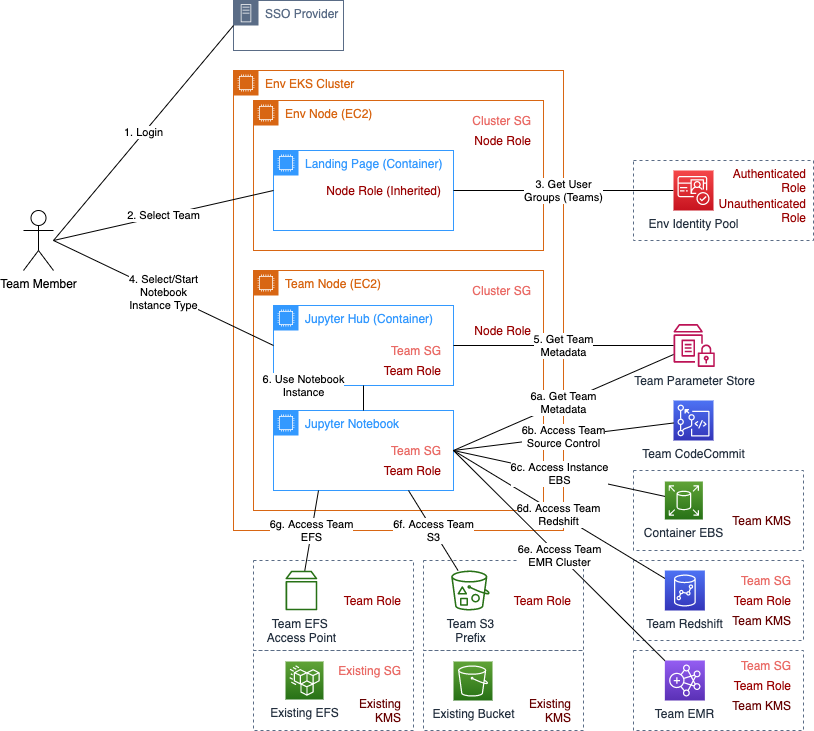

The diagram above was exported from draw.io. Its source (the exported page's mxGraphModel, read from the mxfile embedded in the PNG):
<mxGraphModel dx="1106" dy="1003" grid="1" gridSize="10" guides="1" tooltips="1" connect="1" arrows="1" fold="1" page="1" pageScale="1" pageWidth="850" pageHeight="1100" math="0" shadow="0">
  <root>
    <mxCell id="0" />
    <mxCell id="1" parent="0" />
    <mxCell id="9rJChIITnBxsdvFbUWrY-94" value="" style="fillColor=none;strokeColor=#5A6C86;dashed=1;verticalAlign=top;fontStyle=0;fontColor=#5A6C86;labelBackgroundColor=#ffffff;align=left;" parent="1" vertex="1">
      <mxGeometry x="640" y="170" width="180" height="80" as="geometry" />
    </mxCell>
    <mxCell id="9rJChIITnBxsdvFbUWrY-82" value="" style="fillColor=none;strokeColor=#5A6C86;dashed=1;verticalAlign=top;fontStyle=0;fontColor=#5A6C86;labelBackgroundColor=#ffffff;align=left;" parent="1" vertex="1">
      <mxGeometry x="430" y="570" width="160" height="90" as="geometry" />
    </mxCell>
    <mxCell id="9rJChIITnBxsdvFbUWrY-81" value="" style="fillColor=none;strokeColor=#5A6C86;dashed=1;verticalAlign=top;fontStyle=0;fontColor=#5A6C86;labelBackgroundColor=#ffffff;align=left;" parent="1" vertex="1">
      <mxGeometry x="260" y="570" width="160" height="90" as="geometry" />
    </mxCell>
    <mxCell id="9rJChIITnBxsdvFbUWrY-70" value="" style="fillColor=none;strokeColor=#5A6C86;dashed=1;verticalAlign=top;fontStyle=0;fontColor=#5A6C86;labelBackgroundColor=#ffffff;align=left;" parent="1" vertex="1">
      <mxGeometry x="640" y="480" width="170" height="80" as="geometry" />
    </mxCell>
    <mxCell id="9rJChIITnBxsdvFbUWrY-53" value="" style="fillColor=none;strokeColor=#5A6C86;dashed=1;verticalAlign=top;fontStyle=0;fontColor=#5A6C86;labelBackgroundColor=#ffffff;align=left;" parent="1" vertex="1">
      <mxGeometry x="640" y="660" width="170" height="80" as="geometry" />
    </mxCell>
    <mxCell id="9rJChIITnBxsdvFbUWrY-52" value="" style="fillColor=none;strokeColor=#5A6C86;dashed=1;verticalAlign=top;fontStyle=0;fontColor=#5A6C86;labelBackgroundColor=#ffffff;align=left;" parent="1" vertex="1">
      <mxGeometry x="640" y="570" width="170" height="80" as="geometry" />
    </mxCell>
    <mxCell id="9rJChIITnBxsdvFbUWrY-34" value="Env EKS Cluster" style="points=[[0,0],[0.25,0],[0.5,0],[0.75,0],[1,0],[1,0.25],[1,0.5],[1,0.75],[1,1],[0.75,1],[0.5,1],[0.25,1],[0,1],[0,0.75],[0,0.5],[0,0.25]];outlineConnect=0;gradientColor=none;html=1;whiteSpace=wrap;fontSize=12;fontStyle=0;shape=mxgraph.aws4.group;grIcon=mxgraph.aws4.group_ec2_instance_contents;strokeColor=#D86613;fillColor=none;verticalAlign=top;align=left;spacingLeft=30;fontColor=#D86613;dashed=0;" parent="1" vertex="1">
      <mxGeometry x="240" y="80" width="330" height="460" as="geometry" />
    </mxCell>
    <mxCell id="9rJChIITnBxsdvFbUWrY-13" value="Team Node (EC2)" style="points=[[0,0],[0.25,0],[0.5,0],[0.75,0],[1,0],[1,0.25],[1,0.5],[1,0.75],[1,1],[0.75,1],[0.5,1],[0.25,1],[0,1],[0,0.75],[0,0.5],[0,0.25]];outlineConnect=0;gradientColor=none;html=1;whiteSpace=wrap;fontSize=12;fontStyle=0;shape=mxgraph.aws4.group;grIcon=mxgraph.aws4.group_ec2_instance_contents;strokeColor=#D86613;fillColor=none;verticalAlign=top;align=left;spacingLeft=30;fontColor=#D86613;dashed=0;" parent="1" vertex="1">
      <mxGeometry x="260" y="280" width="290" height="240" as="geometry" />
    </mxCell>
    <mxCell id="9rJChIITnBxsdvFbUWrY-1" value="Team Member" style="shape=umlActor;verticalLabelPosition=bottom;labelBackgroundColor=#ffffff;verticalAlign=top;html=1;outlineConnect=0;" parent="1" vertex="1">
      <mxGeometry x="30" y="220" width="30" height="60" as="geometry" />
    </mxCell>
    <mxCell id="9rJChIITnBxsdvFbUWrY-4" value="Env Node (EC2)" style="points=[[0,0],[0.25,0],[0.5,0],[0.75,0],[1,0],[1,0.25],[1,0.5],[1,0.75],[1,1],[0.75,1],[0.5,1],[0.25,1],[0,1],[0,0.75],[0,0.5],[0,0.25]];outlineConnect=0;gradientColor=none;html=1;whiteSpace=wrap;fontSize=12;fontStyle=0;shape=mxgraph.aws4.group;grIcon=mxgraph.aws4.group_ec2_instance_contents;strokeColor=#D86613;fillColor=none;verticalAlign=top;align=left;spacingLeft=30;fontColor=#D86613;dashed=0;" parent="1" vertex="1">
      <mxGeometry x="260" y="110" width="290" height="150" as="geometry" />
    </mxCell>
    <mxCell id="9rJChIITnBxsdvFbUWrY-5" value="Landing Page (Container)" style="points=[[0,0],[0.25,0],[0.5,0],[0.75,0],[1,0],[1,0.25],[1,0.5],[1,0.75],[1,1],[0.75,1],[0.5,1],[0.25,1],[0,1],[0,0.75],[0,0.5],[0,0.25]];outlineConnect=0;gradientColor=none;html=1;whiteSpace=wrap;fontSize=12;fontStyle=0;shape=mxgraph.aws4.group;grIcon=mxgraph.aws4.group_ec2_instance_contents;strokeColor=#3399ff;fillColor=none;verticalAlign=top;align=left;spacingLeft=30;fontColor=#3399ff;dashed=0;" parent="1" vertex="1">
      <mxGeometry x="280" y="160" width="180" height="80" as="geometry" />
    </mxCell>
    <mxCell id="9rJChIITnBxsdvFbUWrY-6" value="Cluster SG" style="text;html=1;strokeColor=none;fillColor=none;align=right;verticalAlign=middle;whiteSpace=wrap;rounded=0;fontColor=#ea6b66;" parent="1" vertex="1">
      <mxGeometry x="420" y="120" width="120" height="20" as="geometry" />
    </mxCell>
    <mxCell id="9rJChIITnBxsdvFbUWrY-7" value="Node Role" style="text;html=1;strokeColor=none;fillColor=none;align=right;verticalAlign=middle;whiteSpace=wrap;rounded=0;fontColor=#990000;labelBackgroundColor=#ffffff;" parent="1" vertex="1">
      <mxGeometry x="420" y="140" width="120" height="20" as="geometry" />
    </mxCell>
    <mxCell id="9rJChIITnBxsdvFbUWrY-9" value="Node Role (Inherited)" style="text;html=1;strokeColor=none;fillColor=none;align=right;verticalAlign=middle;whiteSpace=wrap;rounded=0;fontColor=#990000;labelBackgroundColor=#ffffff;" parent="1" vertex="1">
      <mxGeometry x="300" y="190" width="150" height="20" as="geometry" />
    </mxCell>
    <mxCell id="9rJChIITnBxsdvFbUWrY-10" value="Jupyter Hub (Container)" style="points=[[0,0],[0.25,0],[0.5,0],[0.75,0],[1,0],[1,0.25],[1,0.5],[1,0.75],[1,1],[0.75,1],[0.5,1],[0.25,1],[0,1],[0,0.75],[0,0.5],[0,0.25]];outlineConnect=0;gradientColor=none;html=1;whiteSpace=wrap;fontSize=12;fontStyle=0;shape=mxgraph.aws4.group;grIcon=mxgraph.aws4.group_ec2_instance_contents;strokeColor=#3399ff;fillColor=none;verticalAlign=top;align=left;spacingLeft=30;fontColor=#3399ff;dashed=0;" parent="1" vertex="1">
      <mxGeometry x="280" y="315" width="180" height="80" as="geometry" />
    </mxCell>
    <mxCell id="9rJChIITnBxsdvFbUWrY-12" value="Team Role" style="text;html=1;strokeColor=none;fillColor=none;align=right;verticalAlign=middle;whiteSpace=wrap;rounded=0;fontColor=#990000;labelBackgroundColor=#ffffff;" parent="1" vertex="1">
      <mxGeometry x="300" y="370" width="150" height="20" as="geometry" />
    </mxCell>
    <mxCell id="9rJChIITnBxsdvFbUWrY-14" value="Cluster SG" style="text;html=1;strokeColor=none;fillColor=none;align=right;verticalAlign=middle;whiteSpace=wrap;rounded=0;fontColor=#ea6b66;" parent="1" vertex="1">
      <mxGeometry x="420" y="290" width="120" height="20" as="geometry" />
    </mxCell>
    <mxCell id="9rJChIITnBxsdvFbUWrY-15" value="Node Role" style="text;html=1;strokeColor=none;fillColor=none;align=right;verticalAlign=middle;whiteSpace=wrap;rounded=0;fontColor=#990000;labelBackgroundColor=#ffffff;" parent="1" vertex="1">
      <mxGeometry x="420" y="330" width="120" height="20" as="geometry" />
    </mxCell>
    <mxCell id="9rJChIITnBxsdvFbUWrY-16" value="Team SG" style="text;html=1;strokeColor=none;fillColor=none;align=right;verticalAlign=middle;whiteSpace=wrap;rounded=0;fontColor=#ea6b66;" parent="1" vertex="1">
      <mxGeometry x="330" y="350" width="120" height="20" as="geometry" />
    </mxCell>
    <mxCell id="9rJChIITnBxsdvFbUWrY-18" value="Jupyter Notebook" style="points=[[0,0],[0.25,0],[0.5,0],[0.75,0],[1,0],[1,0.25],[1,0.5],[1,0.75],[1,1],[0.75,1],[0.5,1],[0.25,1],[0,1],[0,0.75],[0,0.5],[0,0.25]];outlineConnect=0;gradientColor=none;html=1;whiteSpace=wrap;fontSize=12;fontStyle=0;shape=mxgraph.aws4.group;grIcon=mxgraph.aws4.group_ec2_instance_contents;strokeColor=#3399ff;fillColor=none;verticalAlign=top;align=left;spacingLeft=30;fontColor=#3399ff;dashed=0;" parent="1" vertex="1">
      <mxGeometry x="280" y="420" width="180" height="80" as="geometry" />
    </mxCell>
    <mxCell id="9rJChIITnBxsdvFbUWrY-20" value="SSO Provider" style="points=[[0,0],[0.25,0],[0.5,0],[0.75,0],[1,0],[1,0.25],[1,0.5],[1,0.75],[1,1],[0.75,1],[0.5,1],[0.25,1],[0,1],[0,0.75],[0,0.5],[0,0.25]];outlineConnect=0;gradientColor=none;html=1;whiteSpace=wrap;fontSize=12;fontStyle=0;shape=mxgraph.aws4.group;grIcon=mxgraph.aws4.group_on_premise;strokeColor=#5A6C86;fillColor=none;verticalAlign=top;align=left;spacingLeft=30;fontColor=#5A6C86;dashed=0;labelBackgroundColor=#ffffff;" parent="1" vertex="1">
      <mxGeometry x="240" y="10" width="110" height="50" as="geometry" />
    </mxCell>
    <mxCell id="9rJChIITnBxsdvFbUWrY-21" value="1. Login" style="endArrow=none;html=1;fontColor=#000000;exitX=0;exitY=0.5;exitDx=0;exitDy=0;" parent="1" source="9rJChIITnBxsdvFbUWrY-20" edge="1">
      <mxGeometry width="50" height="50" relative="1" as="geometry">
        <mxPoint x="10" y="590" as="sourcePoint" />
        <mxPoint x="60" y="250" as="targetPoint" />
      </mxGeometry>
    </mxCell>
    <mxCell id="9rJChIITnBxsdvFbUWrY-22" value="2. Select Team" style="endArrow=none;html=1;fontColor=#000000;exitX=0;exitY=0.5;exitDx=0;exitDy=0;" parent="1" source="9rJChIITnBxsdvFbUWrY-5" edge="1">
      <mxGeometry width="50" height="50" relative="1" as="geometry">
        <mxPoint x="270" y="75" as="sourcePoint" />
        <mxPoint x="60" y="250" as="targetPoint" />
      </mxGeometry>
    </mxCell>
    <mxCell id="9rJChIITnBxsdvFbUWrY-23" value="&lt;div&gt;4. Select/Start&lt;/div&gt;&lt;div&gt; Notebook&lt;/div&gt;&lt;div&gt;Instance Type&lt;br&gt;&lt;/div&gt;" style="endArrow=none;html=1;fontColor=#000000;exitX=0;exitY=0.5;exitDx=0;exitDy=0;" parent="1" source="9rJChIITnBxsdvFbUWrY-10" edge="1">
      <mxGeometry width="50" height="50" relative="1" as="geometry">
        <mxPoint x="280" y="85" as="sourcePoint" />
        <mxPoint x="60" y="250" as="targetPoint" />
      </mxGeometry>
    </mxCell>
    <mxCell id="9rJChIITnBxsdvFbUWrY-24" value="&lt;div&gt;6. Use Notebook&lt;/div&gt;&lt;div&gt;Instance&lt;br&gt;&lt;/div&gt;" style="endArrow=none;html=1;fontColor=#000000;exitX=0.5;exitY=0;exitDx=0;exitDy=0;entryX=0.5;entryY=1;entryDx=0;entryDy=0;align=center;labelPosition=left;verticalLabelPosition=middle;verticalAlign=middle;" parent="1" source="9rJChIITnBxsdvFbUWrY-18" edge="1" target="9rJChIITnBxsdvFbUWrY-10">
      <mxGeometry x="1" y="60" width="50" height="50" relative="1" as="geometry">
        <mxPoint x="290" y="95" as="sourcePoint" />
        <mxPoint x="60" y="250" as="targetPoint" />
        <mxPoint as="offset" />
      </mxGeometry>
    </mxCell>
    <mxCell id="9rJChIITnBxsdvFbUWrY-26" value="&lt;div&gt;3. Get User&lt;/div&gt;&lt;div&gt;Groups (Teams)&lt;br&gt;&lt;/div&gt;" style="endArrow=none;html=1;fontColor=#000000;exitX=1;exitY=0.5;exitDx=0;exitDy=0;" parent="1" source="9rJChIITnBxsdvFbUWrY-5" target="9rJChIITnBxsdvFbUWrY-25" edge="1">
      <mxGeometry width="50" height="50" relative="1" as="geometry">
        <mxPoint x="360" y="205" as="sourcePoint" />
        <mxPoint x="160" y="390" as="targetPoint" />
      </mxGeometry>
    </mxCell>
    <mxCell id="9rJChIITnBxsdvFbUWrY-27" value="Team Parameter Store" style="outlineConnect=0;fontColor=#232F3E;gradientColor=none;fillColor=#BC1356;strokeColor=none;dashed=0;verticalLabelPosition=bottom;verticalAlign=top;align=center;html=1;fontSize=12;fontStyle=0;aspect=fixed;pointerEvents=1;shape=mxgraph.aws4.parameter_store;labelBackgroundColor=#ffffff;" parent="1" vertex="1">
      <mxGeometry x="680" y="333.5" width="41.35" height="43" as="geometry" />
    </mxCell>
    <mxCell id="9rJChIITnBxsdvFbUWrY-28" value="&lt;div&gt;5. Get Team&lt;/div&gt;&lt;div&gt;Metadata&lt;br&gt;&lt;/div&gt;" style="endArrow=none;html=1;fontColor=#000000;exitX=1;exitY=0.5;exitDx=0;exitDy=0;" parent="1" source="9rJChIITnBxsdvFbUWrY-10" target="9rJChIITnBxsdvFbUWrY-27" edge="1">
      <mxGeometry width="50" height="50" relative="1" as="geometry">
        <mxPoint x="370" y="215" as="sourcePoint" />
        <mxPoint x="170" y="400" as="targetPoint" />
      </mxGeometry>
    </mxCell>
    <mxCell id="9rJChIITnBxsdvFbUWrY-29" value="&lt;div&gt;6a. Get Team&lt;/div&gt;&lt;div&gt;Metadata&lt;br&gt;&lt;/div&gt;" style="endArrow=none;html=1;fontColor=#000000;entryX=1;entryY=0.5;entryDx=0;entryDy=0;" parent="1" source="9rJChIITnBxsdvFbUWrY-27" target="9rJChIITnBxsdvFbUWrY-18" edge="1">
      <mxGeometry width="50" height="50" relative="1" as="geometry">
        <mxPoint x="380" y="225" as="sourcePoint" />
        <mxPoint x="180" y="410" as="targetPoint" />
      </mxGeometry>
    </mxCell>
    <mxCell id="9rJChIITnBxsdvFbUWrY-30" value="Team Role" style="text;html=1;strokeColor=none;fillColor=none;align=right;verticalAlign=middle;whiteSpace=wrap;rounded=0;fontColor=#990000;labelBackgroundColor=#ffffff;" parent="1" vertex="1">
      <mxGeometry x="300" y="470" width="150" height="20" as="geometry" />
    </mxCell>
    <mxCell id="9rJChIITnBxsdvFbUWrY-31" value="Team CodeCommit" style="outlineConnect=0;fontColor=#232F3E;gradientColor=#4D72F3;gradientDirection=north;fillColor=#3334B9;strokeColor=#ffffff;dashed=0;verticalLabelPosition=bottom;verticalAlign=top;align=center;html=1;fontSize=12;fontStyle=0;aspect=fixed;shape=mxgraph.aws4.resourceIcon;resIcon=mxgraph.aws4.codecommit;labelBackgroundColor=#ffffff;" parent="1" vertex="1">
      <mxGeometry x="680" y="410" width="40" height="40" as="geometry" />
    </mxCell>
    <mxCell id="9rJChIITnBxsdvFbUWrY-33" value="&lt;div&gt;6b. Access Team&lt;/div&gt;&lt;div&gt;Source Control&lt;br&gt;&lt;/div&gt;" style="endArrow=none;html=1;fontColor=#000000;" parent="1" source="9rJChIITnBxsdvFbUWrY-31" edge="1">
      <mxGeometry width="50" height="50" relative="1" as="geometry">
        <mxPoint x="690.0281746031746" y="415.1472297654909" as="sourcePoint" />
        <mxPoint x="460" y="460" as="targetPoint" />
      </mxGeometry>
    </mxCell>
    <mxCell id="9rJChIITnBxsdvFbUWrY-37" value="Team Redshift" style="outlineConnect=0;fontColor=#232F3E;gradientColor=#4D72F3;gradientDirection=north;fillColor=#3334B9;strokeColor=#ffffff;dashed=0;verticalLabelPosition=bottom;verticalAlign=top;align=center;html=1;fontSize=12;fontStyle=0;aspect=fixed;shape=mxgraph.aws4.resourceIcon;resIcon=mxgraph.aws4.redshift;labelBackgroundColor=#ffffff;" parent="1" vertex="1">
      <mxGeometry x="671.35" y="580" width="40" height="40" as="geometry" />
    </mxCell>
    <mxCell id="9rJChIITnBxsdvFbUWrY-40" value="Team EMR" style="outlineConnect=0;fontColor=#232F3E;gradientColor=#945DF2;gradientDirection=north;fillColor=#5A30B5;strokeColor=#ffffff;dashed=0;verticalLabelPosition=bottom;verticalAlign=top;align=center;html=1;fontSize=12;fontStyle=0;aspect=fixed;shape=mxgraph.aws4.resourceIcon;resIcon=mxgraph.aws4.emr;labelBackgroundColor=#ffffff;" parent="1" vertex="1">
      <mxGeometry x="671.35" y="670" width="40" height="40" as="geometry" />
    </mxCell>
    <mxCell id="9rJChIITnBxsdvFbUWrY-41" value="Team SG" style="text;html=1;strokeColor=none;fillColor=none;align=right;verticalAlign=middle;whiteSpace=wrap;rounded=0;fontColor=#ea6b66;" parent="1" vertex="1">
      <mxGeometry x="730" y="665" width="70" height="20" as="geometry" />
    </mxCell>
    <mxCell id="9rJChIITnBxsdvFbUWrY-43" value="Team Role" style="text;html=1;strokeColor=none;fillColor=none;align=right;verticalAlign=middle;whiteSpace=wrap;rounded=0;fontColor=#990000;labelBackgroundColor=#ffffff;" parent="1" vertex="1">
      <mxGeometry x="730" y="685" width="70" height="20" as="geometry" />
    </mxCell>
    <mxCell id="9rJChIITnBxsdvFbUWrY-46" value="Team KMS " style="text;html=1;strokeColor=none;fillColor=none;align=right;verticalAlign=middle;whiteSpace=wrap;rounded=0;fontColor=#660000;labelBackgroundColor=#ffffff;" parent="1" vertex="1">
      <mxGeometry x="730" y="705" width="70" height="20" as="geometry" />
    </mxCell>
    <mxCell id="9rJChIITnBxsdvFbUWrY-49" value="Team SG" style="text;html=1;strokeColor=none;fillColor=none;align=right;verticalAlign=middle;whiteSpace=wrap;rounded=0;fontColor=#ea6b66;" parent="1" vertex="1">
      <mxGeometry x="730" y="580" width="70" height="20" as="geometry" />
    </mxCell>
    <mxCell id="9rJChIITnBxsdvFbUWrY-50" value="Team Role" style="text;html=1;strokeColor=none;fillColor=none;align=right;verticalAlign=middle;whiteSpace=wrap;rounded=0;fontColor=#990000;labelBackgroundColor=#ffffff;" parent="1" vertex="1">
      <mxGeometry x="730" y="600" width="70" height="20" as="geometry" />
    </mxCell>
    <mxCell id="9rJChIITnBxsdvFbUWrY-51" value="Team KMS " style="text;html=1;strokeColor=none;fillColor=none;align=right;verticalAlign=middle;whiteSpace=wrap;rounded=0;fontColor=#660000;labelBackgroundColor=#ffffff;" parent="1" vertex="1">
      <mxGeometry x="730" y="620" width="70" height="20" as="geometry" />
    </mxCell>
    <mxCell id="9rJChIITnBxsdvFbUWrY-54" value="&lt;div&gt;6d. Access Team&lt;/div&gt;&lt;div&gt;Redshift&lt;br&gt;&lt;/div&gt;" style="endArrow=none;html=1;fontColor=#000000;" parent="1" source="9rJChIITnBxsdvFbUWrY-37" edge="1">
      <mxGeometry width="50" height="50" relative="1" as="geometry">
        <mxPoint x="690" y="442.5" as="sourcePoint" />
        <mxPoint x="460" y="460" as="targetPoint" />
      </mxGeometry>
    </mxCell>
    <mxCell id="9rJChIITnBxsdvFbUWrY-55" value="&lt;div&gt;6e. Access Team&lt;/div&gt;&lt;div&gt;EMR Cluster&lt;br&gt;&lt;/div&gt;" style="endArrow=none;html=1;fontColor=#000000;entryX=1;entryY=0.5;entryDx=0;entryDy=0;" parent="1" source="9rJChIITnBxsdvFbUWrY-40" target="9rJChIITnBxsdvFbUWrY-18" edge="1">
      <mxGeometry width="50" height="50" relative="1" as="geometry">
        <mxPoint x="700" y="452.5" as="sourcePoint" />
        <mxPoint x="480" y="480" as="targetPoint" />
      </mxGeometry>
    </mxCell>
    <mxCell id="9rJChIITnBxsdvFbUWrY-56" value="" style="fillColor=none;strokeColor=#5A6C86;dashed=1;verticalAlign=top;fontStyle=0;fontColor=#5A6C86;labelBackgroundColor=#ffffff;align=left;" parent="1" vertex="1">
      <mxGeometry x="430" y="660" width="160" height="80" as="geometry" />
    </mxCell>
    <mxCell id="9rJChIITnBxsdvFbUWrY-58" value="" style="fillColor=none;strokeColor=#5A6C86;dashed=1;verticalAlign=top;fontStyle=0;fontColor=#5A6C86;labelBackgroundColor=#ffffff;align=left;" parent="1" vertex="1">
      <mxGeometry x="260" y="660" width="160" height="80" as="geometry" />
    </mxCell>
    <mxCell id="9rJChIITnBxsdvFbUWrY-64" value="Existing KMS" style="text;html=1;strokeColor=none;fillColor=none;align=right;verticalAlign=middle;whiteSpace=wrap;rounded=0;fontColor=#660000;labelBackgroundColor=#ffffff;" parent="1" vertex="1">
      <mxGeometry x="520" y="710" width="60" height="20" as="geometry" />
    </mxCell>
    <mxCell id="9rJChIITnBxsdvFbUWrY-65" value="Existing SG" style="text;html=1;strokeColor=none;fillColor=none;align=right;verticalAlign=middle;whiteSpace=wrap;rounded=0;fontColor=#ea6b66;" parent="1" vertex="1">
      <mxGeometry x="340" y="670" width="70" height="20" as="geometry" />
    </mxCell>
    <mxCell id="9rJChIITnBxsdvFbUWrY-67" value="Existing KMS" style="text;html=1;strokeColor=none;fillColor=none;align=right;verticalAlign=middle;whiteSpace=wrap;rounded=0;fontColor=#660000;labelBackgroundColor=#ffffff;" parent="1" vertex="1">
      <mxGeometry x="350" y="710" width="60" height="20" as="geometry" />
    </mxCell>
    <mxCell id="9rJChIITnBxsdvFbUWrY-68" value="Container EBS" style="outlineConnect=0;fontColor=#232F3E;gradientColor=#60A337;gradientDirection=north;fillColor=#277116;strokeColor=#ffffff;dashed=0;verticalLabelPosition=bottom;verticalAlign=top;align=center;html=1;fontSize=12;fontStyle=0;aspect=fixed;shape=mxgraph.aws4.resourceIcon;resIcon=mxgraph.aws4.elastic_block_store;labelBackgroundColor=#ffffff;" parent="1" vertex="1">
      <mxGeometry x="671.35" y="491" width="38" height="38" as="geometry" />
    </mxCell>
    <mxCell id="9rJChIITnBxsdvFbUWrY-69" value="Team KMS " style="text;html=1;strokeColor=none;fillColor=none;align=right;verticalAlign=middle;whiteSpace=wrap;rounded=0;fontColor=#660000;labelBackgroundColor=#ffffff;" parent="1" vertex="1">
      <mxGeometry x="730" y="520" width="70" height="20" as="geometry" />
    </mxCell>
    <mxCell id="9rJChIITnBxsdvFbUWrY-72" value="&lt;div&gt;6c. Access Instance&lt;/div&gt;&lt;div&gt;EBS&lt;br&gt;&lt;/div&gt;" style="endArrow=none;html=1;fontColor=#000000;entryX=1;entryY=0.5;entryDx=0;entryDy=0;" parent="1" source="9rJChIITnBxsdvFbUWrY-68" target="9rJChIITnBxsdvFbUWrY-18" edge="1">
      <mxGeometry width="50" height="50" relative="1" as="geometry">
        <mxPoint x="681.3499999999999" y="597.8971255673223" as="sourcePoint" />
        <mxPoint x="470" y="470" as="targetPoint" />
      </mxGeometry>
    </mxCell>
    <mxCell id="9rJChIITnBxsdvFbUWrY-73" value="&lt;div&gt;Existing Bucket&lt;br&gt;&lt;/div&gt;" style="outlineConnect=0;fontColor=#232F3E;gradientColor=#60A337;gradientDirection=north;fillColor=#277116;strokeColor=#ffffff;dashed=0;verticalLabelPosition=bottom;verticalAlign=top;align=center;html=1;fontSize=12;fontStyle=0;aspect=fixed;shape=mxgraph.aws4.resourceIcon;resIcon=mxgraph.aws4.s3;labelBackgroundColor=#ffffff;" parent="1" vertex="1">
      <mxGeometry x="460" y="671" width="39" height="39" as="geometry" />
    </mxCell>
    <mxCell id="9rJChIITnBxsdvFbUWrY-74" value="Existing EFS" style="outlineConnect=0;fontColor=#232F3E;gradientColor=#60A337;gradientDirection=north;fillColor=#277116;strokeColor=#ffffff;dashed=0;verticalLabelPosition=bottom;verticalAlign=top;align=center;html=1;fontSize=12;fontStyle=0;aspect=fixed;shape=mxgraph.aws4.resourceIcon;resIcon=mxgraph.aws4.efs_standard;labelBackgroundColor=#ffffff;" parent="1" vertex="1">
      <mxGeometry x="292" y="671" width="38" height="38" as="geometry" />
    </mxCell>
    <mxCell id="9rJChIITnBxsdvFbUWrY-77" value="&lt;div&gt;Team EFS &lt;br&gt;&lt;/div&gt;&lt;div&gt;Access Point&lt;br&gt;&lt;/div&gt;" style="outlineConnect=0;fontColor=#232F3E;gradientColor=none;fillColor=#277116;strokeColor=none;dashed=0;verticalLabelPosition=bottom;verticalAlign=top;align=center;html=1;fontSize=12;fontStyle=0;aspect=fixed;pointerEvents=1;shape=mxgraph.aws4.volume;labelBackgroundColor=#ffffff;" parent="1" vertex="1">
      <mxGeometry x="292" y="580" width="31.79" height="40" as="geometry" />
    </mxCell>
    <mxCell id="9rJChIITnBxsdvFbUWrY-78" value="&lt;div&gt;Team S3&lt;/div&gt;&lt;div&gt;Prefix&lt;br&gt;&lt;/div&gt;" style="outlineConnect=0;fontColor=#232F3E;gradientColor=none;fillColor=#277116;strokeColor=none;dashed=0;verticalLabelPosition=bottom;verticalAlign=top;align=center;html=1;fontSize=12;fontStyle=0;aspect=fixed;pointerEvents=1;shape=mxgraph.aws4.bucket_with_objects;labelBackgroundColor=#ffffff;" parent="1" vertex="1">
      <mxGeometry x="457.65999999999997" y="580" width="38.46" height="40" as="geometry" />
    </mxCell>
    <mxCell id="9rJChIITnBxsdvFbUWrY-79" value="Team Role" style="text;html=1;strokeColor=none;fillColor=none;align=right;verticalAlign=middle;whiteSpace=wrap;rounded=0;fontColor=#990000;labelBackgroundColor=#ffffff;" parent="1" vertex="1">
      <mxGeometry x="350" y="600" width="60" height="20" as="geometry" />
    </mxCell>
    <mxCell id="9rJChIITnBxsdvFbUWrY-80" value="Team Role" style="text;html=1;strokeColor=none;fillColor=none;align=right;verticalAlign=middle;whiteSpace=wrap;rounded=0;fontColor=#990000;labelBackgroundColor=#ffffff;" parent="1" vertex="1">
      <mxGeometry x="520" y="600" width="60" height="20" as="geometry" />
    </mxCell>
    <mxCell id="9rJChIITnBxsdvFbUWrY-83" value="&lt;div&gt;6g. Access Team&lt;/div&gt;&lt;div&gt;EFS&lt;br&gt;&lt;/div&gt;" style="endArrow=none;html=1;fontColor=#000000;entryX=0.25;entryY=1;entryDx=0;entryDy=0;" parent="1" source="9rJChIITnBxsdvFbUWrY-77" target="9rJChIITnBxsdvFbUWrY-18" edge="1">
      <mxGeometry width="50" height="50" relative="1" as="geometry">
        <mxPoint x="190" y="570" as="sourcePoint" />
        <mxPoint x="470" y="470" as="targetPoint" />
      </mxGeometry>
    </mxCell>
    <mxCell id="9rJChIITnBxsdvFbUWrY-84" value="&lt;div&gt;6f. Access Team&lt;/div&gt;&lt;div&gt;S3&lt;br&gt;&lt;/div&gt;" style="endArrow=none;html=1;fontColor=#000000;entryX=0.75;entryY=1;entryDx=0;entryDy=0;" parent="1" source="9rJChIITnBxsdvFbUWrY-78" target="9rJChIITnBxsdvFbUWrY-18" edge="1">
      <mxGeometry width="50" height="50" relative="1" as="geometry">
        <mxPoint x="331.59853273602243" y="580.1414065495208" as="sourcePoint" />
        <mxPoint x="370" y="500" as="targetPoint" />
      </mxGeometry>
    </mxCell>
    <mxCell id="9rJChIITnBxsdvFbUWrY-90" value="Authenticated Role" style="text;html=1;strokeColor=none;fillColor=none;align=right;verticalAlign=middle;whiteSpace=wrap;rounded=0;fontColor=#990000;labelBackgroundColor=#ffffff;" parent="1" vertex="1">
      <mxGeometry x="715" y="180" width="100" height="20" as="geometry" />
    </mxCell>
    <mxCell id="9rJChIITnBxsdvFbUWrY-91" value="Unauthenticated Role" style="text;html=1;strokeColor=none;fillColor=none;align=right;verticalAlign=middle;whiteSpace=wrap;rounded=0;fontColor=#990000;labelBackgroundColor=#ffffff;" parent="1" vertex="1">
      <mxGeometry x="715" y="210" width="100" height="20" as="geometry" />
    </mxCell>
    <mxCell id="9rJChIITnBxsdvFbUWrY-25" value="Env Identity Pool" style="outlineConnect=0;fontColor=#232F3E;gradientColor=#F54749;gradientDirection=north;fillColor=#C7131F;strokeColor=#ffffff;dashed=0;verticalLabelPosition=bottom;verticalAlign=top;align=center;html=1;fontSize=12;fontStyle=0;aspect=fixed;shape=mxgraph.aws4.resourceIcon;resIcon=mxgraph.aws4.cognito;labelBackgroundColor=#ffffff;" parent="1" vertex="1">
      <mxGeometry x="680" y="180" width="40" height="40" as="geometry" />
    </mxCell>
    <mxCell id="uD7mjoDKzEZazLu-0LHS-1" value="Team SG" style="text;html=1;strokeColor=none;fillColor=none;align=right;verticalAlign=middle;whiteSpace=wrap;rounded=0;fontColor=#ea6b66;" vertex="1" parent="1">
      <mxGeometry x="330" y="450" width="120" height="20" as="geometry" />
    </mxCell>
  </root>
</mxGraphModel>